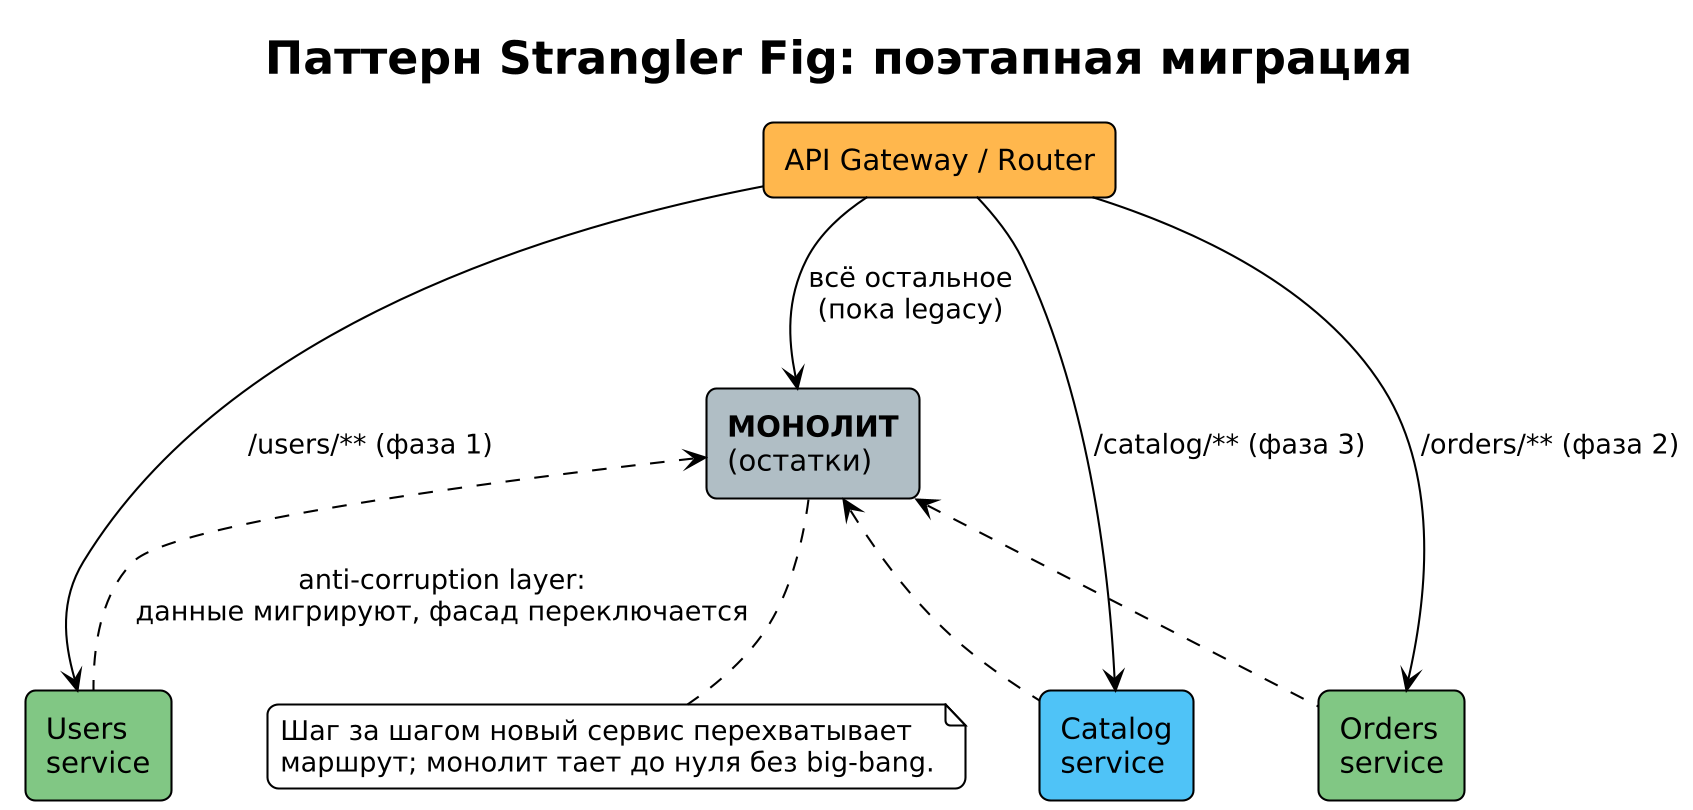

The diagram above was rendered by PlantUML. Its source (embedded in the PNG):
@startuml 08_strangler_fig
skinparam dpi 200
!theme plain
skinparam backgroundColor #FFFFFF
skinparam defaultFontName "DejaVu Sans"
skinparam shadowing false
skinparam roundcorner 10
title Паттерн Strangler Fig: поэтапная миграция

rectangle "API Gateway / Router" as GW #FFB74D
rectangle "**МОНОЛИТ**\n(остатки)" as M #B0BEC5
rectangle "Users\nservice" as U #81C784
rectangle "Orders\nservice" as O #81C784
rectangle "Catalog\nservice" as C #4FC3F7

GW --> U : /users/** (фаза 1)
GW --> O : /orders/** (фаза 2)
GW --> C : /catalog/** (фаза 3)
GW --> M : всё остальное\n(пока legacy)

U .up.> M : anti-corruption layer:\nданные мигрируют, фасад переключается
O .up.> M
C .up.> M

note bottom of M
  Шаг за шагом новый сервис перехватывает
  маршрут; монолит тает до нуля без big-bang.
end note
@enduml